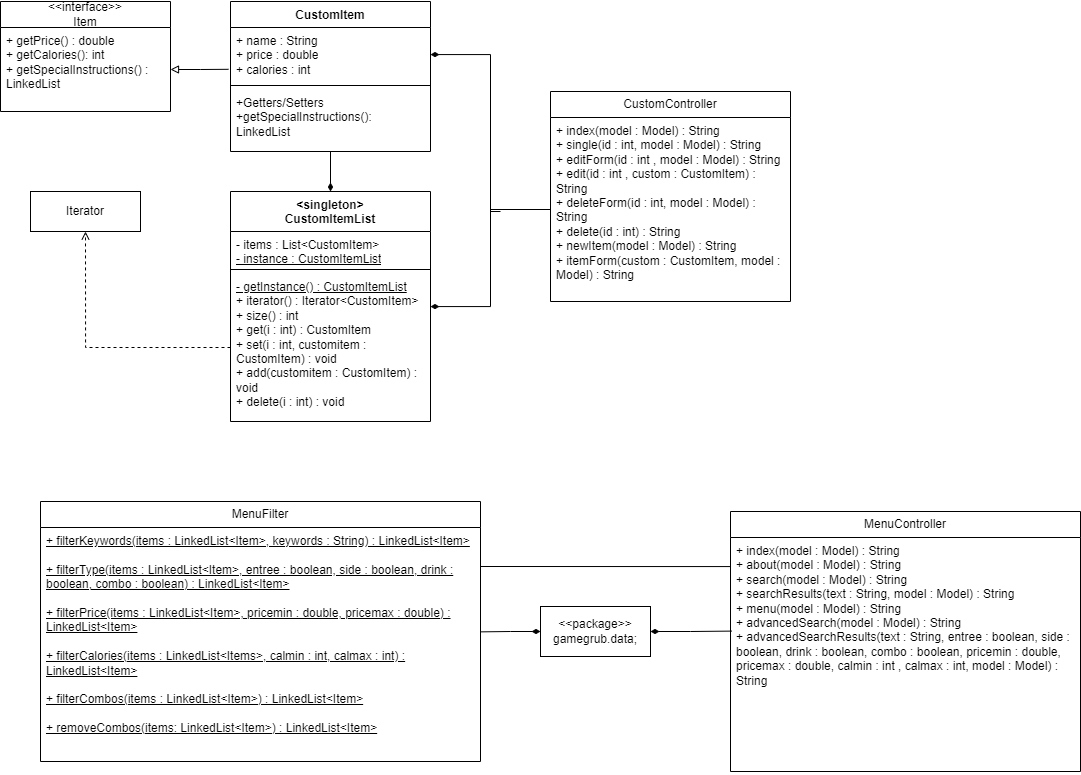

The diagram above was exported from draw.io. Its source (the exported page's mxGraphModel, read from the mxfile embedded in the PNG):
<mxGraphModel dx="1400" dy="644" grid="1" gridSize="10" guides="1" tooltips="1" connect="1" arrows="1" fold="1" page="1" pageScale="1" pageWidth="1100" pageHeight="850" background="none" math="0" shadow="0">
  <root>
    <mxCell id="0" />
    <mxCell id="1" parent="0" />
    <mxCell id="JSG1VeCHpcfr8mvU9DhY-1" value="&amp;lt;&amp;lt;interface&amp;gt;&amp;gt;&lt;br&gt;Item" style="swimlane;fontStyle=0;childLayout=stackLayout;horizontal=1;startSize=26;fillColor=none;horizontalStack=0;resizeParent=1;resizeParentMax=0;resizeLast=0;collapsible=1;marginBottom=0;whiteSpace=wrap;html=1;" vertex="1" parent="1">
      <mxGeometry y="60" width="170" height="110" as="geometry" />
    </mxCell>
    <mxCell id="JSG1VeCHpcfr8mvU9DhY-2" value="+ getPrice() : double&lt;br&gt;+ getCalories(): int&lt;br&gt;+ getSpecialInstructions() : LinkedList" style="text;strokeColor=none;fillColor=none;align=left;verticalAlign=top;spacingLeft=4;spacingRight=4;overflow=hidden;rotatable=0;points=[[0,0.5],[1,0.5]];portConstraint=eastwest;whiteSpace=wrap;html=1;" vertex="1" parent="JSG1VeCHpcfr8mvU9DhY-1">
      <mxGeometry y="26" width="170" height="84" as="geometry" />
    </mxCell>
    <mxCell id="JSG1VeCHpcfr8mvU9DhY-19" style="edgeStyle=orthogonalEdgeStyle;rounded=0;orthogonalLoop=1;jettySize=auto;html=1;entryX=0.5;entryY=0;entryDx=0;entryDy=0;endArrow=diamondThin;endFill=1;" edge="1" parent="1" source="JSG1VeCHpcfr8mvU9DhY-5" target="JSG1VeCHpcfr8mvU9DhY-9">
      <mxGeometry relative="1" as="geometry" />
    </mxCell>
    <mxCell id="JSG1VeCHpcfr8mvU9DhY-5" value="CustomItem" style="swimlane;fontStyle=1;align=center;verticalAlign=top;childLayout=stackLayout;horizontal=1;startSize=26;horizontalStack=0;resizeParent=1;resizeParentMax=0;resizeLast=0;collapsible=1;marginBottom=0;whiteSpace=wrap;html=1;" vertex="1" parent="1">
      <mxGeometry x="230" y="60" width="200" height="150" as="geometry" />
    </mxCell>
    <mxCell id="JSG1VeCHpcfr8mvU9DhY-21" style="edgeStyle=orthogonalEdgeStyle;rounded=0;orthogonalLoop=1;jettySize=auto;html=1;endArrow=none;endFill=0;startArrow=diamondThin;startFill=1;" edge="1" parent="JSG1VeCHpcfr8mvU9DhY-5" source="JSG1VeCHpcfr8mvU9DhY-6">
      <mxGeometry relative="1" as="geometry">
        <mxPoint x="270" y="210" as="targetPoint" />
        <Array as="points">
          <mxPoint x="260" y="53" />
          <mxPoint x="260" y="210" />
        </Array>
      </mxGeometry>
    </mxCell>
    <mxCell id="JSG1VeCHpcfr8mvU9DhY-6" value="+ name : String&lt;br&gt;+ price : double&lt;br&gt;+ calories : int" style="text;strokeColor=none;fillColor=none;align=left;verticalAlign=top;spacingLeft=4;spacingRight=4;overflow=hidden;rotatable=0;points=[[0,0.5],[1,0.5]];portConstraint=eastwest;whiteSpace=wrap;html=1;" vertex="1" parent="JSG1VeCHpcfr8mvU9DhY-5">
      <mxGeometry y="26" width="200" height="54" as="geometry" />
    </mxCell>
    <mxCell id="JSG1VeCHpcfr8mvU9DhY-7" value="" style="line;strokeWidth=1;fillColor=none;align=left;verticalAlign=middle;spacingTop=-1;spacingLeft=3;spacingRight=3;rotatable=0;labelPosition=right;points=[];portConstraint=eastwest;strokeColor=inherit;" vertex="1" parent="JSG1VeCHpcfr8mvU9DhY-5">
      <mxGeometry y="80" width="200" height="8" as="geometry" />
    </mxCell>
    <mxCell id="JSG1VeCHpcfr8mvU9DhY-8" value="+Getters/Setters&lt;br&gt;+getSpecialInstructions():&lt;br&gt;LinkedList" style="text;strokeColor=none;fillColor=none;align=left;verticalAlign=top;spacingLeft=4;spacingRight=4;overflow=hidden;rotatable=0;points=[[0,0.5],[1,0.5]];portConstraint=eastwest;whiteSpace=wrap;html=1;" vertex="1" parent="JSG1VeCHpcfr8mvU9DhY-5">
      <mxGeometry y="88" width="200" height="62" as="geometry" />
    </mxCell>
    <mxCell id="JSG1VeCHpcfr8mvU9DhY-22" style="edgeStyle=orthogonalEdgeStyle;rounded=0;orthogonalLoop=1;jettySize=auto;html=1;endArrow=none;endFill=0;startArrow=diamondThin;startFill=1;" edge="1" parent="1" source="JSG1VeCHpcfr8mvU9DhY-9" target="JSG1VeCHpcfr8mvU9DhY-14">
      <mxGeometry relative="1" as="geometry" />
    </mxCell>
    <mxCell id="JSG1VeCHpcfr8mvU9DhY-9" value="&amp;lt;singleton&amp;gt;&lt;br&gt;CustomItemList" style="swimlane;fontStyle=1;align=center;verticalAlign=top;childLayout=stackLayout;horizontal=1;startSize=40;horizontalStack=0;resizeParent=1;resizeParentMax=0;resizeLast=0;collapsible=1;marginBottom=0;whiteSpace=wrap;html=1;" vertex="1" parent="1">
      <mxGeometry x="230" y="250" width="200" height="230" as="geometry" />
    </mxCell>
    <mxCell id="JSG1VeCHpcfr8mvU9DhY-10" value="- items : List&amp;lt;CustomItem&amp;gt;&lt;br&gt;&lt;u&gt;- instance : CustomItemList&lt;/u&gt;" style="text;strokeColor=none;fillColor=none;align=left;verticalAlign=top;spacingLeft=4;spacingRight=4;overflow=hidden;rotatable=0;points=[[0,0.5],[1,0.5]];portConstraint=eastwest;whiteSpace=wrap;html=1;" vertex="1" parent="JSG1VeCHpcfr8mvU9DhY-9">
      <mxGeometry y="40" width="200" height="34" as="geometry" />
    </mxCell>
    <mxCell id="JSG1VeCHpcfr8mvU9DhY-11" value="" style="line;strokeWidth=1;fillColor=none;align=left;verticalAlign=middle;spacingTop=-1;spacingLeft=3;spacingRight=3;rotatable=0;labelPosition=right;points=[];portConstraint=eastwest;strokeColor=inherit;" vertex="1" parent="JSG1VeCHpcfr8mvU9DhY-9">
      <mxGeometry y="74" width="200" height="8" as="geometry" />
    </mxCell>
    <mxCell id="JSG1VeCHpcfr8mvU9DhY-12" value="&lt;u&gt;- getInstance() : CustomItemList&lt;/u&gt;&lt;br&gt;+ iterator() : Iterator&amp;lt;CustomItem&amp;gt;&lt;br&gt;+ size() : int&lt;br&gt;+ get(i : int) : CustomItem&lt;br&gt;+ set(i : int, customitem : CustomItem) : void&lt;br&gt;+ add(customitem : CustomItem) : void&lt;br&gt;+ delete(i : int) : void" style="text;strokeColor=none;fillColor=none;align=left;verticalAlign=top;spacingLeft=4;spacingRight=4;overflow=hidden;rotatable=0;points=[[0,0.5],[1,0.5]];portConstraint=eastwest;whiteSpace=wrap;html=1;" vertex="1" parent="JSG1VeCHpcfr8mvU9DhY-9">
      <mxGeometry y="82" width="200" height="148" as="geometry" />
    </mxCell>
    <mxCell id="JSG1VeCHpcfr8mvU9DhY-13" value="CustomController" style="swimlane;fontStyle=0;childLayout=stackLayout;horizontal=1;startSize=26;fillColor=none;horizontalStack=0;resizeParent=1;resizeParentMax=0;resizeLast=0;collapsible=1;marginBottom=0;whiteSpace=wrap;html=1;" vertex="1" parent="1">
      <mxGeometry x="550" y="150" width="240" height="210" as="geometry" />
    </mxCell>
    <mxCell id="JSG1VeCHpcfr8mvU9DhY-20" style="edgeStyle=orthogonalEdgeStyle;rounded=0;orthogonalLoop=1;jettySize=auto;html=1;endArrow=none;endFill=0;" edge="1" parent="JSG1VeCHpcfr8mvU9DhY-13" source="JSG1VeCHpcfr8mvU9DhY-14">
      <mxGeometry relative="1" as="geometry">
        <mxPoint x="-50" y="118" as="targetPoint" />
      </mxGeometry>
    </mxCell>
    <mxCell id="JSG1VeCHpcfr8mvU9DhY-14" value="+ index(model : Model) : String&lt;br&gt;+ single(id : int, model : Model) : String&lt;br&gt;+ editForm(id : int , model : Model) : String&lt;br&gt;+ edit(id : int , custom : CustomItem) : String&lt;br&gt;+ deleteForm(id : int, model : Model) : String&lt;br&gt;+ delete(id : int) : String&lt;br&gt;+ newItem(model : Model) : String&lt;br&gt;+ itemForm(custom : CustomItem, model : Model) : String" style="text;strokeColor=none;fillColor=none;align=left;verticalAlign=top;spacingLeft=4;spacingRight=4;overflow=hidden;rotatable=0;points=[[0,0.5],[1,0.5]];portConstraint=eastwest;whiteSpace=wrap;html=1;" vertex="1" parent="JSG1VeCHpcfr8mvU9DhY-13">
      <mxGeometry y="26" width="240" height="184" as="geometry" />
    </mxCell>
    <mxCell id="JSG1VeCHpcfr8mvU9DhY-17" style="edgeStyle=orthogonalEdgeStyle;rounded=0;orthogonalLoop=1;jettySize=auto;html=1;exitX=1;exitY=0.5;exitDx=0;exitDy=0;entryX=-0.01;entryY=0.774;entryDx=0;entryDy=0;entryPerimeter=0;endArrow=none;endFill=0;startArrow=block;startFill=0;" edge="1" parent="1" source="JSG1VeCHpcfr8mvU9DhY-2" target="JSG1VeCHpcfr8mvU9DhY-6">
      <mxGeometry relative="1" as="geometry" />
    </mxCell>
    <mxCell id="JSG1VeCHpcfr8mvU9DhY-23" value="Iterator&lt;br&gt;" style="html=1;whiteSpace=wrap;" vertex="1" parent="1">
      <mxGeometry x="30" y="250" width="110" height="40" as="geometry" />
    </mxCell>
    <mxCell id="JSG1VeCHpcfr8mvU9DhY-24" style="edgeStyle=orthogonalEdgeStyle;rounded=0;orthogonalLoop=1;jettySize=auto;html=1;entryX=0.5;entryY=1;entryDx=0;entryDy=0;dashed=1;endArrow=open;endFill=0;" edge="1" parent="1" source="JSG1VeCHpcfr8mvU9DhY-12" target="JSG1VeCHpcfr8mvU9DhY-23">
      <mxGeometry relative="1" as="geometry" />
    </mxCell>
    <mxCell id="JSG1VeCHpcfr8mvU9DhY-35" style="edgeStyle=orthogonalEdgeStyle;rounded=0;orthogonalLoop=1;jettySize=auto;html=1;entryX=0.003;entryY=0.4;entryDx=0;entryDy=0;entryPerimeter=0;endArrow=none;endFill=0;startArrow=diamondThin;startFill=1;" edge="1" parent="1" source="JSG1VeCHpcfr8mvU9DhY-25" target="JSG1VeCHpcfr8mvU9DhY-31">
      <mxGeometry relative="1" as="geometry" />
    </mxCell>
    <mxCell id="JSG1VeCHpcfr8mvU9DhY-36" style="edgeStyle=orthogonalEdgeStyle;rounded=0;orthogonalLoop=1;jettySize=auto;html=1;entryX=1;entryY=0.446;entryDx=0;entryDy=0;entryPerimeter=0;startArrow=diamondThin;startFill=1;endArrow=none;endFill=0;" edge="1" parent="1" source="JSG1VeCHpcfr8mvU9DhY-25" target="JSG1VeCHpcfr8mvU9DhY-27">
      <mxGeometry relative="1" as="geometry" />
    </mxCell>
    <mxCell id="JSG1VeCHpcfr8mvU9DhY-25" value="&amp;lt;&amp;lt;package&amp;gt;&amp;gt;&lt;br&gt;gamegrub.data;" style="html=1;whiteSpace=wrap;" vertex="1" parent="1">
      <mxGeometry x="540" y="665" width="110" height="50" as="geometry" />
    </mxCell>
    <mxCell id="JSG1VeCHpcfr8mvU9DhY-37" style="edgeStyle=orthogonalEdgeStyle;rounded=0;orthogonalLoop=1;jettySize=auto;html=1;exitX=1;exitY=0.25;exitDx=0;exitDy=0;entryX=0;entryY=0.132;entryDx=0;entryDy=0;entryPerimeter=0;endArrow=none;endFill=0;" edge="1" parent="1" source="JSG1VeCHpcfr8mvU9DhY-26" target="JSG1VeCHpcfr8mvU9DhY-31">
      <mxGeometry relative="1" as="geometry">
        <Array as="points">
          <mxPoint x="730" y="625" />
        </Array>
      </mxGeometry>
    </mxCell>
    <mxCell id="JSG1VeCHpcfr8mvU9DhY-26" value="MenuFilter" style="swimlane;fontStyle=0;childLayout=stackLayout;horizontal=1;startSize=26;fillColor=none;horizontalStack=0;resizeParent=1;resizeParentMax=0;resizeLast=0;collapsible=1;marginBottom=0;whiteSpace=wrap;html=1;" vertex="1" parent="1">
      <mxGeometry x="40" y="560" width="440" height="260" as="geometry" />
    </mxCell>
    <mxCell id="JSG1VeCHpcfr8mvU9DhY-27" value="&lt;u&gt;+ filterKeywords(items : LinkedList&amp;lt;Item&amp;gt;, keywords : String) : LinkedList&amp;lt;Item&amp;gt;&lt;br&gt;&lt;br&gt;+ filterType(items : LinkedList&amp;lt;Item&amp;gt;, entree : boolean, side : boolean, drink : boolean, combo : boolean) : LinkedList&amp;lt;Item&amp;gt;&lt;br&gt;&lt;br&gt;+ filterPrice(items : LinkedList&amp;lt;Item&amp;gt;, pricemin : double, pricemax : double) : LinkedList&amp;lt;Item&amp;gt;&lt;br&gt;&lt;br&gt;+ filterCalories(items : LinkedList&amp;lt;Items&amp;gt;, calmin : int, calmax : int) : LinkedList&amp;lt;Item&amp;gt;&lt;br&gt;&lt;br&gt;+ filterCombos(items : LinkedList&amp;lt;Item&amp;gt;) : LinkedList&amp;lt;Item&amp;gt;&lt;br&gt;&lt;br&gt;+ removeCombos(items: LinkedList&amp;lt;Item&amp;gt;) : LinkedList&amp;lt;Item&amp;gt;&lt;br&gt;&lt;br&gt;&lt;/u&gt;" style="text;strokeColor=none;fillColor=none;align=left;verticalAlign=top;spacingLeft=4;spacingRight=4;overflow=hidden;rotatable=0;points=[[0,0.5],[1,0.5]];portConstraint=eastwest;whiteSpace=wrap;html=1;" vertex="1" parent="JSG1VeCHpcfr8mvU9DhY-26">
      <mxGeometry y="26" width="440" height="234" as="geometry" />
    </mxCell>
    <mxCell id="JSG1VeCHpcfr8mvU9DhY-30" value="MenuController" style="swimlane;fontStyle=0;childLayout=stackLayout;horizontal=1;startSize=26;fillColor=none;horizontalStack=0;resizeParent=1;resizeParentMax=0;resizeLast=0;collapsible=1;marginBottom=0;whiteSpace=wrap;html=1;" vertex="1" parent="1">
      <mxGeometry x="730" y="570" width="350" height="260" as="geometry" />
    </mxCell>
    <mxCell id="JSG1VeCHpcfr8mvU9DhY-31" value="+ index(model : Model) : String&lt;br&gt;+ about(model : Model) : String&lt;br&gt;+ search(model : Model) : String&lt;br&gt;+ searchResults(text : String, model : Model) : String&lt;br&gt;+ menu(model : Model) : String&lt;br&gt;+ advancedSearch(model : Model) : String&lt;br&gt;+ advancedSearchResults(text : String, entree : boolean, side : boolean, drink : boolean, combo : boolean, pricemin : double, pricemax : double, calmin : int , calmax : int, model : Model) : String" style="text;strokeColor=none;fillColor=none;align=left;verticalAlign=top;spacingLeft=4;spacingRight=4;overflow=hidden;rotatable=0;points=[[0,0.5],[1,0.5]];portConstraint=eastwest;whiteSpace=wrap;html=1;" vertex="1" parent="JSG1VeCHpcfr8mvU9DhY-30">
      <mxGeometry y="26" width="350" height="234" as="geometry" />
    </mxCell>
  </root>
</mxGraphModel>